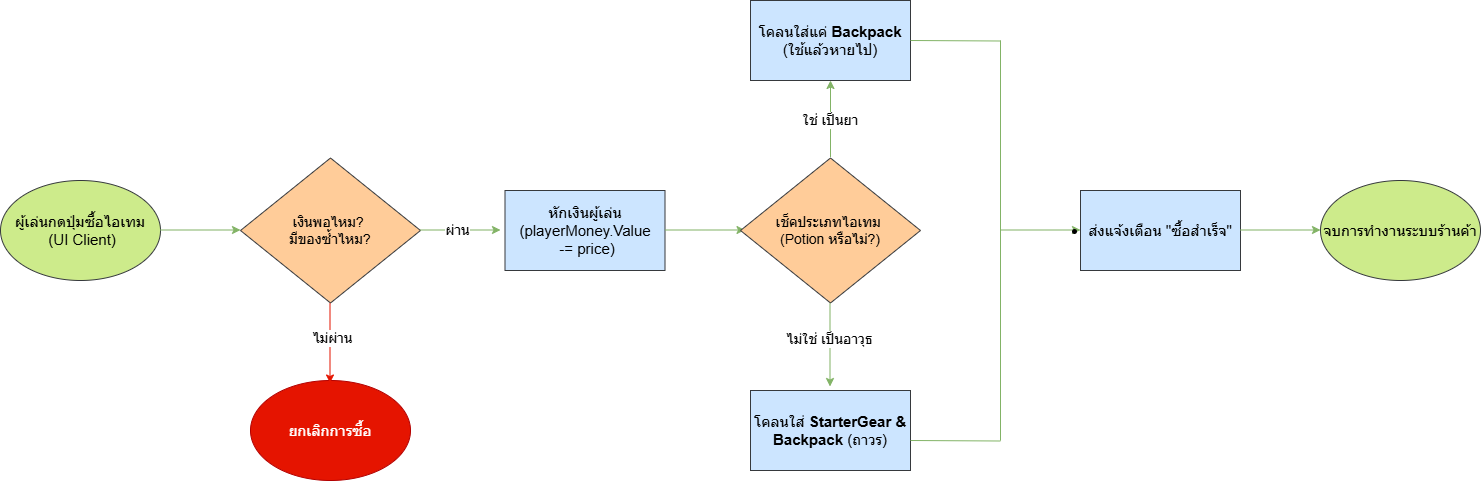

The diagram above was exported from draw.io. Its source (the exported page's mxGraphModel, read from the mxfile embedded in the PNG):
<mxGraphModel dx="935" dy="564" grid="0" gridSize="10" guides="1" tooltips="1" connect="1" arrows="1" fold="1" page="1" pageScale="1" pageWidth="1169" pageHeight="827" math="0" shadow="0">
  <root>
    <mxCell id="0" />
    <mxCell id="1" parent="0" />
    <mxCell id="GZXj4Hs8zf_arPs6o8yL-1" parent="1" style="ellipse;whiteSpace=wrap;html=1;fontSize=15;fillColor=#cdeb8b;strokeColor=#36393d;" value="ผู้เล่นกดปุ่มซื้อไอเทม&lt;div&gt;&amp;nbsp;(UI Client)&lt;/div&gt;" vertex="1">
      <mxGeometry height="100" width="160" y="230" as="geometry" />
    </mxCell>
    <mxCell id="GZXj4Hs8zf_arPs6o8yL-2" edge="1" parent="1" style="endArrow=classic;html=1;rounded=0;fillColor=#d5e8d4;strokeColor=#82b366;gradientColor=#97d077;" value="">
      <mxGeometry height="50" relative="1" width="50" as="geometry">
        <mxPoint x="160" y="279.5" as="sourcePoint" />
        <mxPoint x="240" y="279.5" as="targetPoint" />
      </mxGeometry>
    </mxCell>
    <mxCell id="GZXj4Hs8zf_arPs6o8yL-4" parent="1" style="rhombus;whiteSpace=wrap;html=1;fontSize=14;fillColor=#ffcc99;strokeColor=#36393d;" value="เงินพอไหม?&amp;nbsp;&lt;div&gt;มีของซ้ำไหม?&lt;/div&gt;" vertex="1">
      <mxGeometry height="145" width="180" x="240" y="207.5" as="geometry" />
    </mxCell>
    <mxCell id="GZXj4Hs8zf_arPs6o8yL-5" parent="1" style="ellipse;whiteSpace=wrap;html=1;fontSize=15;fillColor=#E51400;strokeColor=#B20000;fontColor=#ffffff;" value="ยกเลิกการซื้อ" vertex="1">
      <mxGeometry height="100" width="160" x="250" y="430" as="geometry" />
    </mxCell>
    <mxCell id="GZXj4Hs8zf_arPs6o8yL-6" edge="1" parent="1" style="endArrow=classic;html=1;rounded=0;strokeColor=#E51400;" value="">
      <mxGeometry height="50" relative="1" width="50" as="geometry">
        <mxPoint x="329.5" y="352.5" as="sourcePoint" />
        <mxPoint x="329.5" y="432.5" as="targetPoint" />
      </mxGeometry>
    </mxCell>
    <mxCell id="GZXj4Hs8zf_arPs6o8yL-7" connectable="0" parent="GZXj4Hs8zf_arPs6o8yL-6" style="edgeLabel;html=1;align=center;verticalAlign=middle;resizable=0;points=[];fontSize=14;" value="ไม่ผ่าน" vertex="1">
      <mxGeometry relative="1" x="-0.1275" y="2" as="geometry">
        <mxPoint as="offset" />
      </mxGeometry>
    </mxCell>
    <mxCell id="GZXj4Hs8zf_arPs6o8yL-10" edge="1" parent="1" style="endArrow=classic;html=1;rounded=0;fillColor=#d5e8d4;strokeColor=#82b366;gradientColor=#97d077;" value="">
      <mxGeometry height="50" relative="1" width="50" as="geometry">
        <mxPoint x="420" y="279.5" as="sourcePoint" />
        <mxPoint x="500" y="279.5" as="targetPoint" />
      </mxGeometry>
    </mxCell>
    <mxCell id="GZXj4Hs8zf_arPs6o8yL-12" connectable="0" parent="GZXj4Hs8zf_arPs6o8yL-10" style="edgeLabel;html=1;align=center;verticalAlign=middle;resizable=0;points=[];fontSize=14;" value="ผ่าน" vertex="1">
      <mxGeometry relative="1" x="-0.09" as="geometry">
        <mxPoint as="offset" />
      </mxGeometry>
    </mxCell>
    <mxCell id="GZXj4Hs8zf_arPs6o8yL-11" parent="1" style="rounded=0;whiteSpace=wrap;html=1;fontSize=15;fillColor=#cce5ff;strokeColor=#36393d;" value="หักเงินผู้เล่น (playerMoney.Value&lt;div&gt;&amp;nbsp;-= price)&lt;/div&gt;" vertex="1">
      <mxGeometry height="80" width="160" x="504.5" y="240" as="geometry" />
    </mxCell>
    <mxCell id="GZXj4Hs8zf_arPs6o8yL-13" edge="1" parent="1" style="endArrow=classic;html=1;rounded=0;fillColor=#d5e8d4;gradientColor=#97d077;strokeColor=#82b366;" value="">
      <mxGeometry height="50" relative="1" width="50" as="geometry">
        <mxPoint x="664.5" y="279.5" as="sourcePoint" />
        <mxPoint x="744.5" y="279.5" as="targetPoint" />
      </mxGeometry>
    </mxCell>
    <mxCell id="GZXj4Hs8zf_arPs6o8yL-14" parent="1" style="rhombus;whiteSpace=wrap;html=1;fontSize=14;fillColor=#ffcc99;strokeColor=#36393d;" value="เช็คประเภทไอเทม&amp;nbsp;&lt;div&gt;(Potion หรือไม่?)&lt;/div&gt;" vertex="1">
      <mxGeometry height="145" width="180" x="740" y="207.5" as="geometry" />
    </mxCell>
    <mxCell id="GZXj4Hs8zf_arPs6o8yL-15" edge="1" parent="1" style="endArrow=classic;html=1;rounded=0;fillColor=#d5e8d4;strokeColor=#82b366;gradientColor=#97d077;" value="">
      <mxGeometry height="50" relative="1" width="50" as="geometry">
        <mxPoint x="830" y="206.5" as="sourcePoint" />
        <mxPoint x="830" y="130" as="targetPoint" />
      </mxGeometry>
    </mxCell>
    <mxCell id="GZXj4Hs8zf_arPs6o8yL-18" connectable="0" parent="GZXj4Hs8zf_arPs6o8yL-15" style="edgeLabel;html=1;align=center;verticalAlign=middle;resizable=0;points=[];fontSize=14;" value=" ใช่ เป็นยา" vertex="1">
      <mxGeometry relative="1" x="-0.0301" y="1" as="geometry">
        <mxPoint as="offset" />
      </mxGeometry>
    </mxCell>
    <mxCell id="GZXj4Hs8zf_arPs6o8yL-16" edge="1" parent="1" style="endArrow=classic;html=1;rounded=0;fillColor=#d5e8d4;strokeColor=#82b366;gradientColor=#97d077;" value="">
      <mxGeometry height="50" relative="1" width="50" as="geometry">
        <mxPoint x="829.5" y="352.5" as="sourcePoint" />
        <mxPoint x="829.5" y="436" as="targetPoint" />
      </mxGeometry>
    </mxCell>
    <mxCell id="GZXj4Hs8zf_arPs6o8yL-19" connectable="0" parent="GZXj4Hs8zf_arPs6o8yL-16" style="edgeLabel;html=1;align=center;verticalAlign=middle;resizable=0;points=[];fontSize=14;" value="ไม่ใช่ เป็นอาวุธ" vertex="1">
      <mxGeometry relative="1" x="-0.1401" y="-1" as="geometry">
        <mxPoint as="offset" />
      </mxGeometry>
    </mxCell>
    <mxCell id="GZXj4Hs8zf_arPs6o8yL-17" parent="1" style="rounded=0;whiteSpace=wrap;html=1;fontSize=15;fillColor=#cce5ff;strokeColor=#36393d;" value="โคลนใส่แค่ &lt;b data-path-to-node=&quot;5,4,1,0,0&quot; data-index-in-node=&quot;61&quot;&gt;Backpack&lt;/b&gt; (ใช้แล้วหายไป)" vertex="1">
      <mxGeometry height="80" width="160" x="750" y="50" as="geometry" />
    </mxCell>
    <mxCell id="GZXj4Hs8zf_arPs6o8yL-20" parent="1" style="rounded=0;whiteSpace=wrap;html=1;fontSize=15;fillColor=#cce5ff;strokeColor=#36393d;" value="โคลนใส่ &lt;b data-path-to-node=&quot;5,4,1,1,0&quot; data-index-in-node=&quot;62&quot;&gt;StarterGear &amp;amp; Backpack&lt;/b&gt; (ถาวร)" vertex="1">
      <mxGeometry height="80" width="160" x="750" y="440" as="geometry" />
    </mxCell>
    <mxCell id="GZXj4Hs8zf_arPs6o8yL-21" edge="1" parent="1" style="endArrow=none;html=1;rounded=0;fillColor=#d5e8d4;gradientColor=#97d077;strokeColor=#82b366;" value="">
      <mxGeometry height="50" relative="1" width="50" as="geometry">
        <mxPoint x="910" y="90" as="sourcePoint" />
        <mxPoint x="1000" y="90.5" as="targetPoint" />
      </mxGeometry>
    </mxCell>
    <mxCell id="GZXj4Hs8zf_arPs6o8yL-22" edge="1" parent="1" style="endArrow=none;html=1;rounded=0;fillColor=#d5e8d4;gradientColor=#97d077;strokeColor=#82b366;" value="">
      <mxGeometry height="50" relative="1" width="50" as="geometry">
        <mxPoint x="910" y="490" as="sourcePoint" />
        <mxPoint x="1000" y="490.5" as="targetPoint" />
      </mxGeometry>
    </mxCell>
    <mxCell id="GZXj4Hs8zf_arPs6o8yL-23" edge="1" parent="1" style="endArrow=none;html=1;rounded=0;fillColor=#d5e8d4;gradientColor=#97d077;strokeColor=#82b366;" value="">
      <mxGeometry height="50" relative="1" width="50" as="geometry">
        <mxPoint x="1000" y="90" as="sourcePoint" />
        <mxPoint x="1000" y="490" as="targetPoint" />
      </mxGeometry>
    </mxCell>
    <mxCell id="GZXj4Hs8zf_arPs6o8yL-24" edge="1" parent="1" style="endArrow=classic;html=1;rounded=0;fillColor=#d5e8d4;gradientColor=#97d077;strokeColor=#82b366;" value="">
      <mxGeometry height="50" relative="1" width="50" as="geometry">
        <mxPoint x="1000" y="279.5" as="sourcePoint" />
        <mxPoint x="1080" y="279.5" as="targetPoint" />
      </mxGeometry>
    </mxCell>
    <mxCell id="GZXj4Hs8zf_arPs6o8yL-25" parent="1" style="rounded=0;whiteSpace=wrap;html=1;fontSize=15;fillColor=#cce5ff;strokeColor=#36393d;" value="&lt;li&gt;&lt;p data-path-to-node=&quot;5,5,0&quot;&gt;ส่งแจ้งเตือน &quot;ซื้อสำเร็จ&quot;&lt;/p&gt;&lt;/li&gt;" vertex="1">
      <mxGeometry height="80" width="160" x="1080" y="240" as="geometry" />
    </mxCell>
    <mxCell id="GZXj4Hs8zf_arPs6o8yL-26" edge="1" parent="1" style="endArrow=classic;html=1;rounded=0;fillColor=#d5e8d4;gradientColor=#97d077;strokeColor=#82b366;" value="">
      <mxGeometry height="50" relative="1" width="50" as="geometry">
        <mxPoint x="1240" y="279.5" as="sourcePoint" />
        <mxPoint x="1320" y="279.5" as="targetPoint" />
      </mxGeometry>
    </mxCell>
    <mxCell id="GZXj4Hs8zf_arPs6o8yL-28" parent="1" style="ellipse;whiteSpace=wrap;html=1;fontSize=15;fillColor=#cdeb8b;strokeColor=#36393d;" value="จบการทำงานระบบร้านค้า" vertex="1">
      <mxGeometry height="100" width="160" x="1320" y="230" as="geometry" />
    </mxCell>
  </root>
</mxGraphModel>